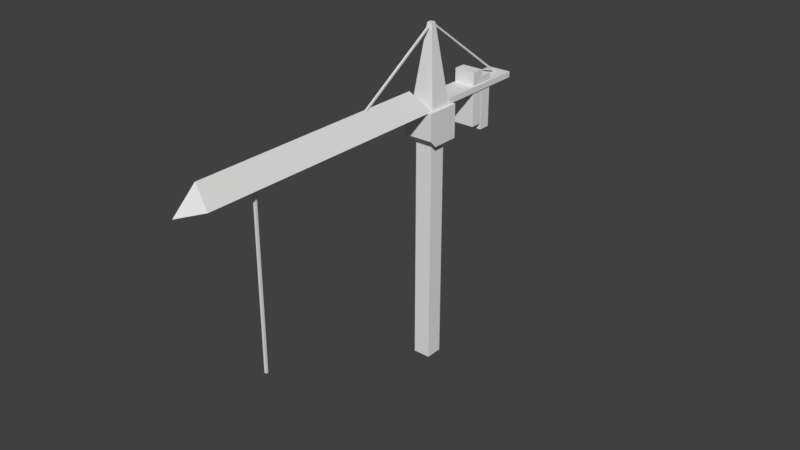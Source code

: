 # Source: Crane.blend  (saved by Blender 2.79.0; exported with 4.5.12 LTS)
import bpy
from mathutils import Matrix  # noqa: F401  (used for matrix-valued properties, if any)

bpy.ops.wm.read_factory_settings(use_empty=True)
scene = bpy.context.scene
scene.name = 'Scene'

# ---- collections
col_collection_1 = bpy.data.collections.new('Collection 1'); scene.collection.children.link(col_collection_1)
col_collection_1.hide_render = True
col_collection_1.hide_viewport = True
col_collection_2 = bpy.data.collections.new('Collection 2'); scene.collection.children.link(col_collection_2)
col_collection_12 = bpy.data.collections.new('Collection 12'); scene.collection.children.link(col_collection_12)
col_collection_12.hide_render = True
col_collection_12.hide_viewport = True

# ---- images (referenced by path relative to the original .blend; pixels are not part of the script)
import os
ASSET_DIR = os.environ.get("B2B_ASSET_DIR", "")  # directory of the original .blend (textures are referenced by path, not embedded)
HERE = os.path.dirname(os.path.abspath(__file__))  # packed textures are extracted next to this script under _unpacked/

def load_image(name, relpath, width, height, colorspace="sRGB"):
    """Load a texture the original file referenced (path relative to the .blend, or extracted next to this script)."""
    p = next((c for c in (os.path.join(HERE, relpath), os.path.join(ASSET_DIR, relpath)) if relpath and os.path.exists(c)), "")
    if p:
        img = bpy.data.images.load(p, check_existing=True)
        img.name = name
    else:  # same state as the original file: an image datablock whose file is absent (Cycles renders it pink)
        img = bpy.data.images.new(name, width, height)
        img.source = "FILE"
        img.filepath = "//" + (relpath or name)
    img.colorspace_settings.name = colorspace
    return img
img_crane_top_a = load_image('Crane_top_a', 'Crane_top_a.png', 1024, 1024, 'sRGB')
img_crane_base_a = load_image('Crane_base_a', 'Crane_base_a.png', 1024, 1024, 'sRGB')

# ---- materials (node trees are filled in below, after node groups)
mat_material_002 = bpy.data.materials.new('Material.002')
mat_material_002.alpha_threshold = 0.0
mat_material_002.roughness = 0.5
mat_material_001 = bpy.data.materials.new('Material.001')
mat_material_001.alpha_threshold = 0.0
mat_material_001.roughness = 0.5
mat_crane_wireframe = bpy.data.materials.new('Crane wireframe')
mat_crane_wireframe.alpha_threshold = 0.0
mat_crane_wireframe.roughness = 0.5

# ---- material node trees
mat_material_002.use_nodes = True; mat_material_002.node_tree.nodes.clear()
_N = mat_material_002.node_tree.nodes; _L = mat_material_002.node_tree.links
n0 = _N.new('ShaderNodeOutputMaterial'); n0.name = 'Material Output'; n0.location = (300, 300)
n1 = _N.new('ShaderNodeBsdfDiffuse'); n1.name = 'Diffuse BSDF'; n1.location = (10, 300)
n2 = _N.new('ShaderNodeTexImage'); n2.name = 'Image Texture'; n2.location = (-190, 355)
n2.width = 140
n2.image = img_crane_top_a
n3 = _N.new('ShaderNodeMapping'); n3.name = 'Mapping'; n3.location = (-490, 384)
n4 = _N.new('ShaderNodeTexCoord'); n4.name = 'Texture Coordinate'; n4.location = (-690, 367)
_L.new(n1.outputs[0], n0.inputs[0])
_L.new(n3.outputs[0], n2.inputs[0])
_L.new(n4.outputs[2], n3.inputs[0])
n0.is_active_output = True
mat_material_001.use_nodes = True; mat_material_001.node_tree.nodes.clear()
_N = mat_material_001.node_tree.nodes; _L = mat_material_001.node_tree.links
n0 = _N.new('ShaderNodeOutputMaterial'); n0.name = 'Material Output'; n0.location = (300, 300)
n1 = _N.new('ShaderNodeBsdfDiffuse'); n1.name = 'Diffuse BSDF'; n1.location = (10, 300)
n2 = _N.new('ShaderNodeTexImage'); n2.name = 'Image Texture'; n2.location = (-190, 355)
n2.width = 140
n2.image = img_crane_base_a
n3 = _N.new('ShaderNodeMapping'); n3.name = 'Mapping'; n3.location = (-490, 384)
n4 = _N.new('ShaderNodeTexCoord'); n4.name = 'Texture Coordinate'; n4.location = (-690, 367)
_L.new(n1.outputs[0], n0.inputs[0])
_L.new(n3.outputs[0], n2.inputs[0])
_L.new(n4.outputs[2], n3.inputs[0])
n0.is_active_output = True
mat_crane_wireframe.use_nodes = True; mat_crane_wireframe.node_tree.nodes.clear()
_N = mat_crane_wireframe.node_tree.nodes; _L = mat_crane_wireframe.node_tree.links
n0 = _N.new('ShaderNodeOutputMaterial'); n0.name = 'Material Output'; n0.location = (300, 300)
n1 = _N.new('ShaderNodeEmission'); n1.name = 'Emission'; n1.location = (90, 277)
n1.inputs[0].default_value = (0.6803, 0.4726, 0.07338, 1.0)
_L.new(n1.outputs[0], n0.inputs[0])
n0.is_active_output = True

# ---- world
world_world = bpy.data.worlds.new('World'); scene.world = world_world
world_world.color = (0.05088, 0.05088, 0.05088)
world_world.use_sun_shadow = False
world_world.sun_shadow_jitter_overblur = 0.0
world_world.cycles.sampling_method = 'MANUAL'

# ---- meshes
me_cube_021 = bpy.data.meshes.new('Cube.021')
me_cube_021.from_pydata([(-1.0, -1.0, -1.0), (-1.0, -1.0, 1.0), (-1.0, 1.0, -1.0), (-1.0, 1.0, 1.0), (1.0, -1.0, -1.0), (1.0, -1.0, 1.0), (1.0, 1.0, -1.0), (1.0, 1.0, 1.0)], [], [(0, 1, 3, 2), (2, 3, 7, 6), (6, 7, 5, 4), (4, 5, 1, 0)])
me_cube_021.use_remesh_preserve_volume = False
me_cube_021.use_remesh_preserve_attributes = False
me_cube_021.use_mirror_vertex_groups = False
me_cube_021.update()
me_cube_020 = bpy.data.meshes.new('Cube.020')
me_cube_020.from_pydata([(-1.0, -1.0, -1.0), (-1.0, -1.0, 1.0), (-1.0, 1.0, -1.0), (-1.0, 1.0, 1.0), (1.0, -1.0, -1.0), (1.0, -1.0, 1.0), (1.0, 1.0, -1.0), (1.0, 1.0, 1.0)], [], [(0, 1, 3, 2), (2, 3, 7, 6), (6, 7, 5, 4), (4, 5, 1, 0)])
me_cube_020.use_remesh_preserve_volume = False
me_cube_020.use_remesh_preserve_attributes = False
me_cube_020.use_mirror_vertex_groups = False
me_cube_020.update()
me_cube_009 = bpy.data.meshes.new('Cube.009')
me_cube_009.from_pydata([(-1.0, -1.0, -1.0), (-1.0, -1.0, 1.0), (-1.0, 1.0, -1.0), (-1.0, 1.0, 1.0), (1.0, -1.0, -1.0), (1.0, -1.0, 1.0), (1.0, 1.0, -1.0), (1.0, 1.0, 1.0)], [], [(0, 1, 3, 2), (2, 3, 7, 6), (6, 7, 5, 4), (4, 5, 1, 0), (2, 6, 4, 0), (7, 3, 1, 5)])
me_cube_009.use_remesh_preserve_volume = False
me_cube_009.use_remesh_preserve_attributes = False
me_cube_009.use_mirror_vertex_groups = False
me_cube_009.update()
me_cube_008 = bpy.data.meshes.new('Cube.008')
me_cube_008.from_pydata([(-1.0, -1.0, -1.0), (-1.0, -1.0, 1.0), (-1.0, 1.0, -1.0), (-1.0, 1.0, 1.0), (1.0, -1.0, -1.0), (1.0, -1.0, 1.0), (1.0, 1.0, -1.0), (1.0, 1.0, 1.0)], [], [(0, 1, 3, 2), (2, 3, 7, 6), (6, 7, 5, 4), (4, 5, 1, 0), (2, 6, 4, 0), (7, 3, 1, 5)])
me_cube_008.use_remesh_preserve_volume = False
me_cube_008.use_remesh_preserve_attributes = False
me_cube_008.use_mirror_vertex_groups = False
me_cube_008.update()
me_cube_007 = bpy.data.meshes.new('Cube.007')
me_cube_007.from_pydata([(-1.0, -1.0, -1.0), (-1.0, -1.0, 1.0), (-1.0, 1.0, -1.0), (-1.0, 1.0, 1.0), (1.0, -1.0, -1.0), (1.0, -1.0, 1.0), (1.0, 1.0, -1.0), (1.0, 1.0, 1.0)], [], [(0, 1, 3, 2), (2, 3, 7, 6), (6, 7, 5, 4), (4, 5, 1, 0), (2, 6, 4, 0), (7, 3, 1, 5)])
me_cube_007.use_remesh_preserve_volume = False
me_cube_007.use_remesh_preserve_attributes = False
me_cube_007.use_mirror_vertex_groups = False
me_cube_007.update()
me_cube_006 = bpy.data.meshes.new('Cube.006')
me_cube_006.from_pydata([(-1.0, 0.0, 0.0), (-1.0, 0.0, 2.0), (-1.0, 2.0, 0.0), (-1.0, 2.0, 2.0), (1.0, 0.0, 0.0), (1.0, 0.0, 2.0), (1.0, 2.0, 0.0), (1.0, 2.0, 2.0)], [], [(0, 1, 3, 2), (2, 3, 7, 6), (6, 7, 5, 4), (4, 5, 1, 0), (2, 6, 4, 0), (7, 3, 1, 5)])
me_cube_006.use_remesh_preserve_volume = False
me_cube_006.use_remesh_preserve_attributes = False
me_cube_006.use_mirror_vertex_groups = False
me_cube_006.update()
me_cube_005 = bpy.data.meshes.new('Cube.005')
me_cube_005.from_pydata([(-1.0, -1.0, 0.0), (-0.2092, 0.2092, 6.522), (-1.0, 1.0, 0.0), (1.0, -1.0, 0.0), (1.0, 1.0, 0.0), (-0.2092, -0.2092, 6.522), (0.2092, 0.2092, 6.522), (0.2092, -0.2092, 6.522)], [], [(3, 7, 5, 0), (4, 6, 7, 3), (1, 5, 7, 6), (2, 1, 6, 4), (0, 5, 1, 2)])
me_cube_005.use_remesh_preserve_volume = False
me_cube_005.use_remesh_preserve_attributes = False
me_cube_005.use_mirror_vertex_groups = False
me_cube_005.update()
me_cube_004 = bpy.data.meshes.new('Cube.004')
me_cube_004.from_pydata([(-1.0, -1.0, -2.0), (-1.0, -1.0, 0.0), (-1.0, 1.0, -2.0), (-1.0, 1.0, 0.0), (1.0, -1.0, -2.0), (1.0, -1.0, 0.0), (1.0, 1.0, -2.0), (1.0, 1.0, 0.0)], [], [(0, 1, 3, 2), (2, 3, 7, 6), (6, 7, 5, 4), (4, 5, 1, 0), (2, 6, 4, 0), (7, 3, 1, 5)])
me_cube_004.use_remesh_preserve_volume = False
me_cube_004.use_remesh_preserve_attributes = False
me_cube_004.use_mirror_vertex_groups = False
me_cube_004.update()
me_cube_003 = bpy.data.meshes.new('Cube.003')
me_cube_003.from_pydata([(-1.262, -1.48, 2.826), (-1.262, 1.48, 0.0), (-1.262, 1.48, 2.826), (1.262, -1.48, 2.826), (1.262, 1.48, 0.0), (1.262, 1.48, 2.826), (-1.262, -0.8964, 0.0), (-1.262, -1.48, 0.5832), (1.262, -1.48, 0.5832), (1.262, -0.8964, 0.0)], [], [(8, 3, 0, 7), (1, 2, 5, 4), (4, 5, 3, 8, 9), (6, 7, 0, 2, 1), (5, 2, 0, 3), (6, 9, 8, 7), (1, 4, 9, 6)])
me_cube_003.use_remesh_preserve_volume = False
me_cube_003.use_remesh_preserve_attributes = False
me_cube_003.use_mirror_vertex_groups = False
me_cube_003.update()
me_circle = bpy.data.meshes.new('Circle')
me_circle.from_pydata([(-2.98e-08, -4.183, 1.665), (-0.9984, -4.183, -1.332e-07), (0.9984, -4.183, 3.073e-08), (4.555e-09, -6.172, -1.034e-07), (0.9984, 16.45, 8.941e-08), (-2.98e-08, 16.45, 1.665), (-0.9984, 16.45, -7.451e-08), (0.9984, 17.96, 8.941e-08), (-0.9984, 17.96, -7.451e-08)], [], [(5, 0, 2, 4), (4, 2, 1, 6), (6, 1, 0, 5), (2, 3, 1), (2, 0, 3), (0, 1, 3), (5, 7, 8), (4, 6, 8, 7), (5, 4, 7), (5, 8, 6)])
me_circle.use_remesh_preserve_volume = False
me_circle.use_remesh_preserve_attributes = False
me_circle.use_mirror_vertex_groups = False
me_circle.update()
me_cube_002 = bpy.data.meshes.new('Cube.002')
me_cube_002.from_pydata([(-0.7394, -0.7394, 0.0), (-0.7394, -0.7394, 19.47), (-0.7394, 0.7394, 0.0), (-0.7394, 0.7394, 19.47), (0.7394, -0.7394, 0.0), (0.7394, -0.7394, 19.47), (0.7394, 0.7394, 0.0), (0.7394, 0.7394, 19.47)], [], [(0, 1, 3, 2), (2, 3, 7, 6), (6, 7, 5, 4), (4, 5, 1, 0), (2, 6, 4, 0), (7, 3, 1, 5)])
me_cube_002.use_remesh_preserve_volume = False
me_cube_002.use_remesh_preserve_attributes = False
me_cube_002.use_mirror_vertex_groups = False
me_cube_002.update()
me_cube_030 = bpy.data.meshes.new('Cube.030')
me_cube_030.from_pydata([(-1.262, -1.48, 2.826), (-1.262, 1.48, 0.0), (-1.262, 1.48, 2.826), (1.262, -1.48, 2.826), (1.262, 1.48, 0.0), (1.262, 1.48, 2.826), (-1.262, -0.8964, 0.0), (-1.262, -1.48, 0.5832), (1.262, -1.48, 0.5832), (1.262, -0.8964, 0.0), (0.0, -23.15, 4.656), (-0.9984, -23.15, 2.836), (0.9984, -23.15, 2.836), (3.436e-08, -25.14, 2.836), (0.9984, -2.516, 2.836), (0.0, -2.516, 4.656), (-0.9984, -2.516, 2.836), (0.9984, -1.006, 2.836), (-0.9984, -1.006, 2.836), (-1.0, -1.0, 2.826), (-0.2092, 0.2092, 9.349), (-1.0, 1.0, 2.826), (1.0, -1.0, 2.826), (1.0, 1.0, 2.826), (-0.2092, -0.2092, 9.349), (0.2092, 0.2092, 9.349), (0.2092, -0.2092, 9.349), (-1.0, 0.963, 2.826), (-1.0, 0.963, 3.3), (-1.0, 9.051, 2.826), (-1.0, 9.051, 3.3), (1.0, 0.963, 2.826), (1.0, 0.963, 3.3), (1.0, 9.051, 2.826), (1.0, 9.051, 3.3), (-0.9042, 5.389, -0.6184), (-0.9042, 5.389, 3.917), (-0.9042, 6.406, -0.6184), (-0.9042, 6.406, 3.917), (0.9042, 5.389, -0.6184), (0.9042, 5.389, 3.917), (0.9042, 6.406, -0.6184), (0.9042, 6.406, 3.917), (-0.9042, 4.309, -0.07544), (-0.9042, 4.309, 4.46), (-0.9042, 5.326, -0.07544), (-0.9042, 5.326, 4.46), (0.9042, 4.309, -0.07544), (0.9042, 4.309, 4.46), (0.9042, 5.326, -0.07544), (0.9042, 5.326, 4.46), (-0.07262, -7.412, 4.605), (-0.07262, -0.07449, 9.288), (-0.07262, -7.334, 4.482), (-0.07262, 0.003644, 9.165), (0.07262, -7.412, 4.605), (0.07262, -0.07449, 9.288), (0.07262, -7.334, 4.482), (0.07262, 0.003644, 9.165), (-0.07262, 8.388, 3.151), (-0.07262, 0.1359, 9.132), (-0.07262, 8.474, 3.269), (-0.07262, 0.2211, 9.249), (0.07262, 8.388, 3.151), (0.07262, 0.1359, 9.132), (0.07262, 8.474, 3.269), (0.07262, 0.2211, 9.249)], [], [(8, 3, 0, 7), (1, 2, 5, 4), (4, 5, 3, 8, 9), (6, 7, 0, 2, 1), (5, 2, 0, 3), (6, 9, 8, 7), (1, 4, 9, 6), (15, 10, 12, 14), (14, 12, 11, 16), (16, 11, 10, 15), (12, 13, 11), (12, 10, 13), (10, 11, 13), (15, 17, 18), (14, 16, 18, 17), (15, 14, 17), (15, 18, 16), (22, 26, 24, 19), (23, 25, 26, 22), (20, 24, 26, 25), (21, 20, 25, 23), (19, 24, 20, 21), (27, 28, 30, 29), (29, 30, 34, 33), (33, 34, 32, 31), (31, 32, 28, 27), (29, 33, 31, 27), (34, 30, 28, 32), (35, 36, 38, 37), (37, 38, 42, 41), (41, 42, 40, 39), (39, 40, 36, 35), (37, 41, 39, 35), (42, 38, 36, 40), (43, 44, 46, 45), (45, 46, 50, 49), (49, 50, 48, 47), (47, 48, 44, 43), (45, 49, 47, 43), (50, 46, 44, 48), (51, 52, 54, 53), (53, 54, 58, 57), (57, 58, 56, 55), (55, 56, 52, 51), (59, 60, 62, 61), (61, 62, 66, 65), (65, 66, 64, 63), (63, 64, 60, 59)])
_uv = me_cube_030.uv_layers.new(name='UVMap')
_uv.uv.foreach_set('vector', [0.3049, 0.6887, 0.3049, 0.5964, 0.4257, 0.5964, 0.4257, 0.6887, 0.7147, 0.7774, 0.7147, 0.6621, 0.8355, 0.6621, 0.8355, 0.7774, 0.4386, 0.5899, 0.3049, 0.5906, 0.3049, 0.4689, 0.411, 0.4683, 0.4386, 0.4921, 0.4392, 0.4385, 0.4115, 0.4626, 0.3049, 0.4626, 0.3049, 0.3408, 0.4392, 0.3408, 0.4848, 0.5552, 0.6056, 0.5552, 0.6056, 0.6765, 0.4848, 0.6765, 0.4257, 0.7121, 0.3049, 0.7121, 0.3049, 0.6887, 0.4257, 0.6887, 0.4848, 0.7861, 0.4848, 0.6823, 0.5982, 0.6823, 0.5982, 0.7861, 0.1992, 0.0662, 0.1992, 0.9149, 0.1056, 0.9137, 0.1056, 0.065, 0.003351, 0.9319, 0.003351, 0.08453, 0.09893, 0.08453, 0.09893, 0.9319, 0.2982, 0.06505, 0.2982, 0.9144, 0.2059, 0.9144, 0.2059, 0.06505, 0.003351, 0.08453, 0.05114, 0.002881, 0.09893, 0.08453, 0.1056, 0.9137, 0.1992, 0.9149, 0.1132, 0.9971, 0.2059, 0.9144, 0.2982, 0.9144, 0.2924, 0.9963, 0.9277, 0.6621, 0.9277, 0.7542, 0.8422, 0.7175, 0.003351, 0.9319, 0.09893, 0.9319, 0.09893, 0.994, 0.003351, 0.994, 0.1992, 0.0662, 0.1056, 0.065, 0.1056, 0.002881, 0.2059, 0.06505, 0.2982, 0.002881, 0.2982, 0.06505, 0.6123, 0.548, 0.6501, 0.2789, 0.6701, 0.2789, 0.708, 0.548, 0.6123, 0.2731, 0.6496, 0.002881, 0.6696, 0.002881, 0.7079, 0.2731, 0.5016, 0.5484, 0.4817, 0.5484, 0.4817, 0.5312, 0.5016, 0.5312, 0.6056, 0.2791, 0.5677, 0.5495, 0.5477, 0.5495, 0.5098, 0.2791, 0.5098, 0.2733, 0.5477, 0.002881, 0.5677, 0.002881, 0.6056, 0.2733, 0.8858, 0.6118, 0.8633, 0.6118, 0.8633, 0.2789, 0.8858, 0.2789, 0.9028, 0.2697, 0.8804, 0.2697, 0.8804, 0.1874, 0.9028, 0.1874, 0.9149, 0.6115, 0.8925, 0.6116, 0.8925, 0.279, 0.9149, 0.2789, 0.8633, 0.08308, 0.8859, 0.08308, 0.8859, 0.1654, 0.8633, 0.1654, 0.4007, 0.335, 0.3049, 0.335, 0.3049, 0.002881, 0.4007, 0.002881, 0.4074, 0.002881, 0.5031, 0.002881, 0.5031, 0.3344, 0.4074, 0.3344, 0.8079, 0.1881, 0.8079, 0.002881, 0.8566, 0.002881, 0.8566, 0.1881, 0.7147, 0.6563, 0.7147, 0.4713, 0.8013, 0.4713, 0.8013, 0.6563, 0.8566, 0.4695, 0.8566, 0.6539, 0.808, 0.6536, 0.808, 0.4693, 0.7147, 0.4655, 0.7147, 0.2789, 0.8013, 0.2789, 0.8013, 0.4655, 0.7699, 0.2697, 0.7699, 0.1953, 0.8185, 0.1953, 0.8185, 0.2697, 0.8633, 0.07731, 0.8633, 0.002881, 0.9118, 0.002881, 0.9118, 0.07731, 0.4544, 0.5254, 0.4544, 0.3401, 0.5031, 0.3401, 0.5031, 0.5254, 0.6123, 0.7389, 0.6123, 0.5538, 0.6988, 0.5538, 0.6988, 0.7389, 0.8566, 0.2792, 0.8566, 0.4635, 0.808, 0.4632, 0.808, 0.2789, 0.7146, 0.1895, 0.7146, 0.002881, 0.8012, 0.002881, 0.8012, 0.1895, 0.7632, 0.1953, 0.7632, 0.2697, 0.7146, 0.2697, 0.7146, 0.1953, 0.8252, 0.2697, 0.8252, 0.1953, 0.8737, 0.1953, 0.8737, 0.2697, 0.9285, 0.2789, 0.9285, 0.6364, 0.9216, 0.6364, 0.9216, 0.2789, 0.9897, 0.5934, 0.9897, 0.2789, 0.9966, 0.2789, 0.9966, 0.5934, 0.9352, 0.6367, 0.9352, 0.2789, 0.942, 0.2789, 0.942, 0.6368, 0.9624, 0.5973, 0.9624, 0.2789, 0.9693, 0.2789, 0.9693, 0.5973, 0.4613, 0.5312, 0.4613, 0.9496, 0.4544, 0.9495, 0.4544, 0.5312, 0.983, 0.2789, 0.983, 0.5945, 0.976, 0.5945, 0.976, 0.2789, 0.468, 0.9474, 0.468, 0.5312, 0.475, 0.5312, 0.475, 0.9473, 0.9557, 0.2789, 0.9557, 0.6009, 0.9487, 0.6009, 0.9487, 0.2789])
me_cube_030.materials.append(mat_material_002)
me_cube_030.use_remesh_preserve_volume = False
me_cube_030.use_remesh_preserve_attributes = False
me_cube_030.use_mirror_vertex_groups = False
me_cube_030.use_paint_bone_selection = False
me_cube_030.use_paint_mask = True
me_cube_030.update()
me_cube_011 = bpy.data.meshes.new('Cube.011')
me_cube_011.from_pydata([(-0.7727, -1.371, -0.1272), (-0.7727, -1.371, 0.1272), (-0.7727, 1.371, -0.1272), (-0.7727, 1.371, 0.1272), (0.7727, -1.371, -0.1272), (0.7727, -1.371, 0.1272), (0.7727, 1.371, -0.1272), (0.7727, 1.371, 0.1272)], [], [(0, 1, 3, 2), (2, 3, 7, 6), (6, 7, 5, 4), (4, 5, 1, 0), (2, 6, 4, 0), (7, 3, 1, 5)])
_uv = me_cube_011.uv_layers.new(name='UVMap')
_uv.uv.foreach_set('vector', [0.912, 0.8557, 0.8521, 0.8557, 0.8521, 0.01231, 0.912, 0.01231, 0.9906, 0.9877, 0.9308, 0.9877, 0.9308, 0.5123, 0.9906, 0.5123, 0.8333, 0.8557, 0.7735, 0.8557, 0.7735, 0.01231, 0.8333, 0.01231, 0.9308, 0.01231, 0.9906, 0.01231, 0.9906, 0.4877, 0.9308, 0.4877, 0.009403, 0.01231, 0.3727, 0.01231, 0.3727, 0.8557, 0.009403, 0.8557, 0.7547, 0.8557, 0.3915, 0.8557, 0.3915, 0.01231, 0.7547, 0.01231])
me_cube_011.use_remesh_preserve_volume = False
me_cube_011.use_remesh_preserve_attributes = False
me_cube_011.use_mirror_vertex_groups = False
me_cube_011.update()
me_cube_016 = bpy.data.meshes.new('Cube.016')
me_cube_016.from_pydata([(-0.09391, -0.09391, -14.63), (-0.09391, -0.09391, -3.836e-09), (-0.09391, 0.09391, -14.63), (-0.09391, 0.09391, 3.836e-09), (0.09391, -0.09391, -14.63), (0.09391, -0.09391, -3.836e-09), (0.09391, 0.09391, -14.63), (0.09391, 0.09391, 3.836e-09)], [], [(0, 1, 3, 2), (2, 3, 7, 6), (6, 7, 5, 4), (4, 5, 1, 0), (2, 6, 4, 0), (7, 3, 1, 5)])
_uv = me_cube_016.uv_layers.new(name='UVMap')
_uv.uv.foreach_set('vector', [0.02987, 0.9973, 0.02987, 0.002719, 0.1701, 0.002719, 0.1701, 0.9973, 0.4299, 0.9973, 0.4299, 0.002719, 0.5701, 0.002719, 0.5701, 0.9973, 0.7701, 0.002719, 0.7701, 0.9973, 0.6299, 0.9973, 0.6299, 0.002719, 0.2299, 0.9973, 0.2299, 0.002719, 0.3701, 0.002719, 0.3701, 0.9973, 0.8299, 0.0337, 0.8299, 0.02093, 0.9701, 0.02093, 0.9701, 0.0337, 0.9701, 0.002719, 0.9701, 0.01549, 0.8299, 0.01549, 0.8299, 0.002719])
me_cube_016.use_remesh_preserve_volume = False
me_cube_016.use_remesh_preserve_attributes = False
me_cube_016.use_mirror_vertex_groups = False
me_cube_016.update()
me_cube_018 = bpy.data.meshes.new('Cube.018')
me_cube_018.from_pydata([(-0.7394, -0.7394, 0.0), (-0.7394, -0.7394, 19.47), (-0.7394, 0.7394, 0.0), (-0.7394, 0.7394, 19.47), (0.7394, -0.7394, 0.0), (0.7394, -0.7394, 19.47), (0.7394, 0.7394, 0.0), (0.7394, 0.7394, 19.47)], [], [(0, 1, 3, 2), (2, 3, 7, 6), (6, 7, 5, 4), (4, 5, 1, 0)])
_uv = me_cube_018.uv_layers.new(name='UVMap')
_uv.uv.foreach_set('vector', [0.01081, 0.9964, 0.01081, 0.00357, 0.2392, 0.00357, 0.2392, 0.9964, 0.7392, 0.00357, 0.7392, 0.9964, 0.5108, 0.9964, 0.5108, 0.00357, 0.9892, 0.00357, 0.9892, 0.9964, 0.7608, 0.9964, 0.7608, 0.00357, 0.2608, 0.9964, 0.2608, 0.00357, 0.4892, 0.00357, 0.4892, 0.9964])
me_cube_018.materials.append(mat_material_001)
me_cube_018.use_remesh_preserve_volume = False
me_cube_018.use_remesh_preserve_attributes = False
me_cube_018.use_mirror_vertex_groups = False
me_cube_018.update()
me_circle_002 = bpy.data.meshes.new('Circle.002')
me_circle_002.from_pydata([(-2.98e-08, -4.183, 1.82), (-0.9984, -4.183, -1.456e-07), (0.9984, -4.183, 3.36e-08), (4.555e-09, -6.172, -1.13e-07), (0.9984, 16.45, 9.773e-08), (-2.98e-08, 16.45, 1.82), (-0.9984, 16.45, -8.145e-08), (0.9984, 17.96, 9.773e-08), (-0.9984, 17.96, -8.145e-08), (0.9984, 15.08, 9.346e-08), (0.9984, 13.7, 8.918e-08), (0.9984, 12.33, 8.491e-08), (0.9984, 10.95, 8.063e-08), (0.9984, 9.575, 7.636e-08), (0.9984, 8.199, 7.208e-08), (0.9984, 6.823, 6.78e-08), (0.9984, 5.447, 6.353e-08), (0.9984, 4.071, 5.925e-08), (0.9984, 2.696, 5.498e-08), (0.9984, 1.32, 5.07e-08), (0.9984, -0.05591, 4.642e-08), (0.9984, -1.432, 4.215e-08), (0.9984, -2.808, 3.787e-08), (-0.9984, 15.08, -8.572e-08), (-0.9984, 13.7, -9e-08), (-0.9984, 12.33, -9.427e-08), (-0.9984, 10.95, -9.855e-08), (-0.9984, 9.575, -1.028e-07), (-0.9984, 8.199, -1.071e-07), (-0.9984, 6.823, -1.114e-07), (-0.9984, 5.447, -1.157e-07), (-0.9984, 4.071, -1.199e-07), (-0.9984, 2.696, -1.242e-07), (-0.9984, 1.32, -1.285e-07), (-0.9984, -0.05591, -1.328e-07), (-0.9984, -1.432, -1.37e-07), (-0.9984, -2.808, -1.413e-07), (-2.98e-08, -2.12, 1.82), (-2.98e-08, 0.632, 1.82), (-2.98e-08, 3.384, 1.82), (-2.98e-08, 6.135, 1.82), (-2.98e-08, 8.887, 1.82), (-2.98e-08, 11.64, 1.82), (-2.98e-08, 14.39, 1.82)], [], [(37, 0, 2, 22), (2, 36, 22), (36, 1, 0, 37), (2, 3, 1), (2, 0, 3), (0, 1, 3), (5, 7, 8), (6, 7, 4), (5, 4, 7), (5, 8, 6), (6, 23, 43, 5), (23, 24, 43), (24, 25, 42, 43), (25, 26, 42), (26, 27, 41, 42), (27, 28, 41), (28, 29, 40, 41), (29, 30, 40), (30, 31, 39, 40), (31, 32, 39), (32, 33, 38, 39), (33, 34, 38), (34, 35, 37, 38), (35, 36, 37), (9, 6, 4), (10, 23, 9), (11, 24, 10), (12, 25, 11), (13, 26, 12), (14, 27, 13), (15, 28, 14), (16, 29, 15), (17, 30, 16), (18, 31, 17), (19, 32, 18), (20, 33, 19), (21, 34, 20), (22, 35, 21), (5, 43, 9, 4), (43, 10, 9), (43, 42, 11, 10), (42, 12, 11), (42, 41, 13, 12), (41, 14, 13), (41, 40, 15, 14), (40, 16, 15), (40, 39, 17, 16), (39, 18, 17), (39, 38, 19, 18), (38, 20, 19), (38, 37, 21, 20), (37, 22, 21), (2, 1, 36), (6, 8, 7), (9, 23, 6), (10, 24, 23), (11, 25, 24), (12, 26, 25), (13, 27, 26), (14, 28, 27), (15, 29, 28), (16, 30, 29), (17, 31, 30), (18, 32, 31), (19, 33, 32), (20, 34, 33), (21, 35, 34), (22, 36, 35)])
me_circle_002.materials.append(mat_crane_wireframe)
me_circle_002.use_remesh_preserve_volume = False
me_circle_002.use_remesh_preserve_attributes = False
me_circle_002.use_mirror_vertex_groups = False
me_circle_002.update()
me_cube_019 = bpy.data.meshes.new('Cube.019')
me_cube_019.from_pydata([(-0.6637, -0.6637, 0.0), (-0.6637, -0.6637, 3.894), (-0.6637, 0.6637, 0.0), (-0.6637, 0.6637, 3.894), (0.6637, -0.6637, 0.0), (0.6637, -0.6637, 3.894), (0.6637, 0.6637, 0.0), (0.6637, 0.6637, 3.894), (-0.6637, 0.0, 1.947), (0.6637, 0.0, 1.947), (0.0, 0.6637, 1.947), (0.0, -0.6637, 1.947)], [], [(8, 2, 0), (8, 0, 1), (8, 1, 3), (8, 3, 2), (9, 6, 7), (9, 4, 6), (9, 7, 5), (9, 5, 4), (11, 1, 0), (10, 2, 3), (10, 6, 2), (10, 3, 7), (10, 7, 6), (11, 4, 5), (11, 0, 4), (11, 5, 1)])
me_cube_019.materials.append(mat_crane_wireframe)
me_cube_019.use_remesh_preserve_volume = False
me_cube_019.use_remesh_preserve_attributes = False
me_cube_019.use_mirror_vertex_groups = False
me_cube_019.update()

# ---- objects
ob_cube_012 = bpy.data.objects.new('Cube.012', me_cube_021)
ob_cube_011 = bpy.data.objects.new('Cube.011', me_cube_020)
ob_cube_007 = bpy.data.objects.new('Cube.007', me_cube_009)
ob_cube_006 = bpy.data.objects.new('Cube.006', me_cube_008)
ob_cube_005 = bpy.data.objects.new('Cube.005', me_cube_007)
ob_cube_004 = bpy.data.objects.new('Cube.004', me_cube_006)
ob_cube_003 = bpy.data.objects.new('Cube.003', me_cube_005)
ob_cube_002 = bpy.data.objects.new('Cube.002', me_cube_004)
ob_cube_001 = bpy.data.objects.new('Cube.001', me_cube_003)
ob_circle = bpy.data.objects.new('Circle', me_circle)
ob_cube = bpy.data.objects.new('Cube', me_cube_002)
ob_crane_top = bpy.data.objects.new('Crane_top', me_cube_030)
ob_crane_slider = bpy.data.objects.new('Crane_slider', me_cube_011)
ob_crane_cable = bpy.data.objects.new('Crane_cable', me_cube_016)
ob_crane_base = bpy.data.objects.new('Crane_base', me_cube_018)
ob_circle_001 = bpy.data.objects.new('Circle.001', me_circle_002)
ob_cube_009 = bpy.data.objects.new('Cube.009', me_cube_019)

# ---- transforms, parenting, visibility, modifiers, constraints
ob_cube_012.location = (0.0, 4.305, 25.56)
ob_cube_012.rotation_euler = (0.9437, -1.939e-16, 1.139e-16)
ob_cube_012.scale = (0.07262, 0.07262, 5.096)
ob_cube_012.lineart.crease_threshold = 0.0
ob_cube_011.location = (0.0, -3.704, 26.24)
ob_cube_011.rotation_euler = (-1.003, -1.872e-16, 1.026e-16)
ob_cube_011.scale = (0.07262, 0.07262, 4.353)
ob_cube_011.lineart.crease_threshold = 0.0
ob_cube_007.location = (0.0, -18.24, 22.09)
ob_cube_007.scale = (0.7727, 1.371, 0.1272)
ob_cube_007.lineart.crease_threshold = 0.0
ob_cube_006.location = (0.0, 4.818, 21.55)
ob_cube_006.scale = (0.9042, 0.5086, 2.268)
ob_cube_006.lineart.crease_threshold = 0.0
ob_cube_005.location = (0.0, 5.898, 21.01)
ob_cube_005.scale = (0.9042, 0.5086, 2.268)
ob_cube_005.lineart.crease_threshold = 0.0
ob_cube_004.location = (0.0, 0.963, 22.19)
ob_cube_004.scale = (1.0, 4.044, 0.2366)
ob_cube_004.lineart.crease_threshold = 0.0
ob_cube_003.location = (0.0, 0.0, 22.19)
ob_cube_003.lineart.crease_threshold = 0.0
ob_cube_002.location = (0.0, -18.36, 22.06)
ob_cube_002.scale = (0.09391, 0.09391, 7.314)
ob_cube_002.lineart.crease_threshold = 0.0
ob_cube_001.location = (0.0, 0.0, 19.36)
ob_cube_001.lineart.crease_threshold = 0.0
ob_circle.location = (2.98e-08, -18.97, 22.2)
ob_circle.scale = (1.0, 1.0, 1.093)
ob_circle.lineart.crease_threshold = 0.0
ob_cube.location = (0.0, 0.0, 0.0)
ob_cube.lineart.crease_threshold = 0.0
ob_crane_top.location = (0.0, 0.0, 19.36)
ob_crane_top.lineart.crease_threshold = 0.0
ob_crane_slider.parent = ob_crane_top
ob_crane_slider.matrix_parent_inverse = Matrix(((1.0, 0.0, 0.0, -0.0), (0.0, 1.0, 0.0, -0.0), (0.0, 0.0, 1.0, -19.36), (0.0, 0.0, 0.0, 1.0)))
ob_crane_slider.location = (0.0, -18.24, 22.09)
ob_crane_slider.lineart.crease_threshold = 0.0
ob_crane_cable.parent = ob_crane_top
ob_crane_cable.matrix_parent_inverse = Matrix(((1.0, 0.0, 0.0, -0.0), (0.0, 1.0, 0.0, -0.0), (0.0, 0.0, 1.0, -19.36), (0.0, 0.0, 0.0, 1.0)))
ob_crane_cable.location = (0.0, -18.36, 22.06)
ob_crane_cable.lineart.crease_threshold = 0.0
ob_crane_base.location = (0.0, 0.0, 0.0)
ob_crane_base.lineart.crease_threshold = 0.0
ob_circle_001.location = (2.98e-08, -18.97, 22.2)
ob_circle_001.lineart.crease_threshold = 0.0
_m = ob_circle_001.modifiers.new('Wireframe', 'WIREFRAME')
_m.thickness = 0.3
ob_cube_009.location = (0.0, 0.0, 0.0)
ob_cube_009.lineart.crease_threshold = 0.0
_m = ob_cube_009.modifiers.new('Wireframe', 'WIREFRAME')
_m.thickness = 0.1318
_m = ob_cube_009.modifiers.new('Array', 'ARRAY')
_m.count = 5
_m.constant_offset_displace = (0.0, 0.0, 0.0)
_m.relative_offset_displace = (0.0, 0.0, 1.0)

# ---- collection membership
col_collection_1.objects.link(ob_cube_012)
col_collection_1.objects.link(ob_cube_011)
col_collection_1.objects.link(ob_cube_007)
col_collection_1.objects.link(ob_cube_006)
col_collection_1.objects.link(ob_cube_005)
col_collection_1.objects.link(ob_cube_004)
col_collection_1.objects.link(ob_cube_003)
col_collection_1.objects.link(ob_cube_002)
col_collection_1.objects.link(ob_cube_001)
col_collection_1.objects.link(ob_circle)
col_collection_1.objects.link(ob_cube)
col_collection_2.objects.link(ob_crane_top)
col_collection_2.objects.link(ob_crane_slider)
col_collection_2.objects.link(ob_crane_cable)
col_collection_2.objects.link(ob_crane_base)
col_collection_12.objects.link(ob_circle_001)
col_collection_12.objects.link(ob_cube_009)

# ---- scene / render settings (as saved in the file)
scene.frame_start = 1; scene.frame_end = 250; scene.frame_set(1)
scene.render.engine = 'CYCLES'
scene.render.resolution_percentage = 50
scene.render.dither_intensity = 0.0
scene.cycles.use_denoising = False
scene.cycles.samples = 128
scene.cycles.sampling_pattern = 'TABULATED_SOBOL'
scene.cycles.use_adaptive_sampling = False
scene.cycles.use_light_tree = False
scene.cycles.blur_glossy = 0.0
scene.cycles.sample_clamp_indirect = 0.0
scene.cycles.bake_type = 'ROUGHNESS'
scene.view_settings.view_transform = 'Standard'
bpy.context.view_layer.update()

# ---- added for rendering (the .blend has no active camera and no usable light): camera, sun
cam_auto = bpy.data.cameras.new('AutoCamera')
cam_auto.lens = 50.0
cam_auto.sensor_width = 36.0
cam_auto.clip_end = 1000.0
ob_auto_camera = bpy.data.objects.new('AutoCamera', cam_auto)
scene.collection.objects.link(ob_auto_camera)
ob_auto_camera.location = (49.0237, -62.4172, 52.5729)
ob_auto_camera.rotation_euler = (1.09748, -7.21219e-08, 0.694738)
scene.camera = ob_auto_camera
light_auto_sun = bpy.data.lights.new('AutoSun', 'SUN')
light_auto_sun.energy = 3.0
light_auto_sun.angle = 0.0523599
ob_auto_sun = bpy.data.objects.new('AutoSun', light_auto_sun)
scene.collection.objects.link(ob_auto_sun)
ob_auto_sun.rotation_euler = (0.872665, 0.174533, 0.523599)
bpy.context.view_layer.update()
